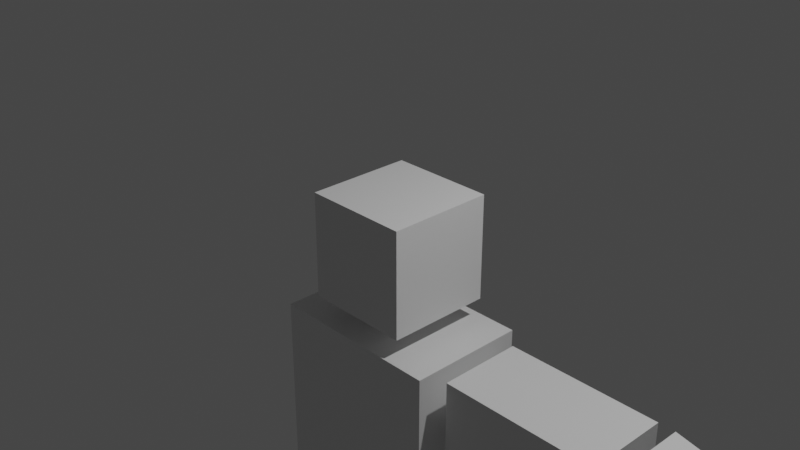 # Source: 4._Introduction_To_Edit_Mode.blend  (saved by Blender 2.83.21; exported with 4.5.12 LTS)
import bpy
from mathutils import Matrix  # noqa: F401  (used for matrix-valued properties, if any)

bpy.ops.wm.read_factory_settings(use_empty=True)
scene = bpy.context.scene
scene.name = 'Scene'

# ---- collections
col_collection = bpy.data.collections.new('Collection'); scene.collection.children.link(col_collection)

# ---- materials (node trees are filled in below, after node groups)
mat_material = bpy.data.materials.new('Material')
mat_material.alpha_threshold = 0.0
mat_material.use_transparent_shadow = False
mat_material.line_color = (0.0, 0.0, 0.0, 1.0)

# ---- material node trees
mat_material.use_nodes = True; mat_material.node_tree.nodes.clear()
_N = mat_material.node_tree.nodes; _L = mat_material.node_tree.links
n0 = _N.new('ShaderNodeOutputMaterial'); n0.name = 'Material Output'; n0.location = (300, 300)
n1 = _N.new('ShaderNodeBsdfPrincipled'); n1.name = 'Principled BSDF'; n1.location = (10, 300)
n1.distribution = 'GGX'
n1.subsurface_method = 'BURLEY'
n1.inputs[2].default_value = 0.4
n1.inputs[3].default_value = 1.45
n1.inputs[27].default_value = (0.0, 0.0, 0.0, 1.0)
n1.inputs[28].default_value = 1.0
_L.new(n1.outputs[0], n0.inputs[0])
n0.is_active_output = True

# ---- world
world_world = bpy.data.worlds.new('World'); scene.world = world_world
world_world.use_nodes = True; world_world.node_tree.nodes.clear()
_N = world_world.node_tree.nodes; _L = world_world.node_tree.links
n0 = _N.new('ShaderNodeOutputWorld'); n0.name = 'World Output'; n0.location = (300, 300)
n1 = _N.new('ShaderNodeBackground'); n1.name = 'Background'; n1.location = (10, 300)
n1.inputs[0].default_value = (0.05088, 0.05088, 0.05088, 1.0)
_L.new(n1.outputs[0], n0.inputs[0])
n0.is_active_output = True
world_world.color = (0.05088, 0.05088, 0.05088)
world_world.use_sun_shadow = False
world_world.sun_shadow_jitter_overblur = 0.0

# ---- cameras
cam_camera = bpy.data.cameras.new('Camera')
cam_camera.clip_end = 100.0
cam_camera.ortho_scale = 7.314

# ---- lights
light_light = bpy.data.lights.new('Light', 'POINT')
light_light.transmission_factor = 0.0
light_light.energy = 1000.0
light_light.shadow_soft_size = 0.1
light_light.shadow_maximum_resolution = 0.006
light_light.use_absolute_resolution = True

# ---- meshes
me_cube = bpy.data.meshes.new('Cube')
me_cube.from_pydata([(1.0, 1.0, 1.0), (1.0, 1.0, -1.0), (1.0, -1.0, 1.0), (1.0, -1.0, -1.0), (-1.0, 1.0, 1.0), (-1.0, 1.0, -1.0), (-1.0, -1.0, 1.0), (-1.0, -1.0, -1.0)], [], [(0, 4, 6, 2), (3, 2, 6, 7), (7, 6, 4, 5), (5, 1, 3, 7), (1, 0, 2, 3), (5, 4, 0, 1)])
_uv = me_cube.uv_layers.new(name='UVMap')
_uv.uv.foreach_set('vector', [0.625, 0.5, 0.875, 0.5, 0.875, 0.75, 0.625, 0.75, 0.375, 0.75, 0.625, 0.75, 0.625, 1.0, 0.375, 1.0, 0.375, 0.0, 0.625, 0.0, 0.625, 0.25, 0.375, 0.25, 0.125, 0.5, 0.375, 0.5, 0.375, 0.75, 0.125, 0.75, 0.375, 0.5, 0.625, 0.5, 0.625, 0.75, 0.375, 0.75, 0.375, 0.25, 0.625, 0.25, 0.625, 0.5, 0.375, 0.5])
me_cube.materials.append(mat_material)
me_cube.use_remesh_preserve_volume = False
me_cube.use_remesh_preserve_attributes = False
me_cube.use_mirror_vertex_groups = False
me_cube.update()
me_cube_001 = bpy.data.meshes.new('Cube.001')
me_cube_001.from_pydata([(1.0, 1.0, 1.0), (1.0, 1.0, -1.0), (1.0, -1.0, 1.0), (1.0, -1.0, -1.0), (-1.0, 1.0, 1.0), (-1.0, 1.0, -1.0), (-1.0, -1.0, 1.0), (-1.0, -1.0, -1.0)], [], [(0, 4, 6, 2), (3, 2, 6, 7), (7, 6, 4, 5), (5, 1, 3, 7), (1, 0, 2, 3), (5, 4, 0, 1)])
_uv = me_cube_001.uv_layers.new(name='UVMap')
_uv.uv.foreach_set('vector', [0.625, 0.5, 0.875, 0.5, 0.875, 0.75, 0.625, 0.75, 0.375, 0.75, 0.625, 0.75, 0.625, 1.0, 0.375, 1.0, 0.375, 0.0, 0.625, 0.0, 0.625, 0.25, 0.375, 0.25, 0.125, 0.5, 0.375, 0.5, 0.375, 0.75, 0.125, 0.75, 0.375, 0.5, 0.625, 0.5, 0.625, 0.75, 0.375, 0.75, 0.375, 0.25, 0.625, 0.25, 0.625, 0.5, 0.375, 0.5])
me_cube_001.materials.append(mat_material)
me_cube_001.use_remesh_preserve_volume = False
me_cube_001.use_remesh_preserve_attributes = False
me_cube_001.use_mirror_vertex_groups = False
me_cube_001.update()
me_cube_002 = bpy.data.meshes.new('Cube.002')
me_cube_002.from_pydata([(1.0, 1.0, 1.0), (1.0, 1.0, -1.0), (1.0, -1.0, 1.0), (1.0, -1.0, -1.0), (-1.0, 1.0, 1.0), (-1.0, 1.0, -1.0), (-1.0, -1.0, 1.0), (-1.0, -1.0, -1.0)], [], [(0, 4, 6, 2), (3, 2, 6, 7), (7, 6, 4, 5), (5, 1, 3, 7), (1, 0, 2, 3), (5, 4, 0, 1)])
_uv = me_cube_002.uv_layers.new(name='UVMap')
_uv.uv.foreach_set('vector', [0.625, 0.5, 0.875, 0.5, 0.875, 0.75, 0.625, 0.75, 0.375, 0.75, 0.625, 0.75, 0.625, 1.0, 0.375, 1.0, 0.375, 0.0, 0.625, 0.0, 0.625, 0.25, 0.375, 0.25, 0.125, 0.5, 0.375, 0.5, 0.375, 0.75, 0.125, 0.75, 0.375, 0.5, 0.625, 0.5, 0.625, 0.75, 0.375, 0.75, 0.375, 0.25, 0.625, 0.25, 0.625, 0.5, 0.375, 0.5])
me_cube_002.materials.append(mat_material)
me_cube_002.use_remesh_preserve_volume = False
me_cube_002.use_remesh_preserve_attributes = False
me_cube_002.use_mirror_vertex_groups = False
me_cube_002.update()
me_cube_003 = bpy.data.meshes.new('Cube.003')
me_cube_003.from_pydata([(1.0, 0.578, 0.6369), (1.0, 0.578, -0.6369), (1.0, -0.578, 0.6369), (1.0, -0.578, -0.6369), (-1.0, 1.0, 1.0), (-1.0, 1.0, -1.0), (-1.0, -1.0, 1.0), (-1.0, -1.0, -1.0)], [], [(0, 4, 6, 2), (3, 2, 6, 7), (7, 6, 4, 5), (5, 1, 3, 7), (1, 0, 2, 3), (5, 4, 0, 1)])
_uv = me_cube_003.uv_layers.new(name='UVMap')
_uv.uv.foreach_set('vector', [0.625, 0.5, 0.875, 0.5, 0.875, 0.75, 0.625, 0.75, 0.375, 0.75, 0.625, 0.75, 0.625, 1.0, 0.375, 1.0, 0.375, 0.0, 0.625, 0.0, 0.625, 0.25, 0.375, 0.25, 0.125, 0.5, 0.375, 0.5, 0.375, 0.75, 0.125, 0.75, 0.375, 0.5, 0.625, 0.5, 0.625, 0.75, 0.375, 0.75, 0.375, 0.25, 0.625, 0.25, 0.625, 0.5, 0.375, 0.5])
me_cube_003.materials.append(mat_material)
me_cube_003.use_remesh_preserve_volume = False
me_cube_003.use_remesh_preserve_attributes = False
me_cube_003.use_mirror_vertex_groups = False
me_cube_003.update()
me_cube_004 = bpy.data.meshes.new('Cube.004')
me_cube_004.from_pydata([(1.0, 1.0, 1.0), (1.0, 1.0, -1.0), (1.0, -1.0, 1.0), (1.0, -1.0, -1.0), (-1.0, 1.0, 1.0), (-1.0, 1.0, -1.0), (-1.0, -1.0, 1.0), (-1.0, -1.0, -1.0)], [], [(0, 4, 6, 2), (3, 2, 6, 7), (7, 6, 4, 5), (5, 1, 3, 7), (1, 0, 2, 3), (5, 4, 0, 1)])
_uv = me_cube_004.uv_layers.new(name='UVMap')
_uv.uv.foreach_set('vector', [0.625, 0.5, 0.875, 0.5, 0.875, 0.75, 0.625, 0.75, 0.375, 0.75, 0.625, 0.75, 0.625, 1.0, 0.375, 1.0, 0.375, 0.0, 0.625, 0.0, 0.625, 0.25, 0.375, 0.25, 0.125, 0.5, 0.375, 0.5, 0.375, 0.75, 0.125, 0.75, 0.375, 0.5, 0.625, 0.5, 0.625, 0.75, 0.375, 0.75, 0.375, 0.25, 0.625, 0.25, 0.625, 0.5, 0.375, 0.5])
me_cube_004.materials.append(mat_material)
me_cube_004.use_remesh_preserve_volume = False
me_cube_004.use_remesh_preserve_attributes = False
me_cube_004.use_mirror_vertex_groups = False
me_cube_004.update()
me_cube_005 = bpy.data.meshes.new('Cube.005')
me_cube_005.from_pydata([(1.0, 1.0, 1.0), (1.0, 1.0, -1.0), (1.0, -1.0, 1.0), (1.0, -1.0, -1.0), (-1.0, 1.0, 1.0), (-1.0, 1.0, -1.0), (-1.0, -1.0, 1.0), (-1.0, -1.0, -1.0)], [], [(0, 4, 6, 2), (3, 2, 6, 7), (7, 6, 4, 5), (5, 1, 3, 7), (1, 0, 2, 3), (5, 4, 0, 1)])
_uv = me_cube_005.uv_layers.new(name='UVMap')
_uv.uv.foreach_set('vector', [0.625, 0.5, 0.875, 0.5, 0.875, 0.75, 0.625, 0.75, 0.375, 0.75, 0.625, 0.75, 0.625, 1.0, 0.375, 1.0, 0.375, 0.0, 0.625, 0.0, 0.625, 0.25, 0.375, 0.25, 0.125, 0.5, 0.375, 0.5, 0.375, 0.75, 0.125, 0.75, 0.375, 0.5, 0.625, 0.5, 0.625, 0.75, 0.375, 0.75, 0.375, 0.25, 0.625, 0.25, 0.625, 0.5, 0.375, 0.5])
me_cube_005.materials.append(mat_material)
me_cube_005.use_remesh_preserve_volume = False
me_cube_005.use_remesh_preserve_attributes = False
me_cube_005.use_mirror_vertex_groups = False
me_cube_005.update()
me_cube_006 = bpy.data.meshes.new('Cube.006')
me_cube_006.from_pydata([(1.0, 1.0, 1.0), (1.0, 1.0, -1.0), (1.0, -1.0, 1.0), (1.0, -1.0, -1.0), (-1.0, 1.0, 1.0), (-1.0, 1.0, -1.0), (-1.0, -1.0, 1.0), (-1.0, -1.0, -1.0)], [], [(0, 4, 6, 2), (3, 2, 6, 7), (7, 6, 4, 5), (5, 1, 3, 7), (1, 0, 2, 3), (5, 4, 0, 1)])
_uv = me_cube_006.uv_layers.new(name='UVMap')
_uv.uv.foreach_set('vector', [0.625, 0.5, 0.875, 0.5, 0.875, 0.75, 0.625, 0.75, 0.375, 0.75, 0.625, 0.75, 0.625, 1.0, 0.375, 1.0, 0.375, 0.0, 0.625, 0.0, 0.625, 0.25, 0.375, 0.25, 0.125, 0.5, 0.375, 0.5, 0.375, 0.75, 0.125, 0.75, 0.375, 0.5, 0.625, 0.5, 0.625, 0.75, 0.375, 0.75, 0.375, 0.25, 0.625, 0.25, 0.625, 0.5, 0.375, 0.5])
me_cube_006.materials.append(mat_material)
me_cube_006.use_remesh_preserve_volume = False
me_cube_006.use_remesh_preserve_attributes = False
me_cube_006.use_mirror_vertex_groups = False
me_cube_006.update()
me_cube_007 = bpy.data.meshes.new('Cube.007')
me_cube_007.from_pydata([(1.0, 1.0, 1.0), (1.0, 1.0, -1.0), (1.0, -1.0, 1.0), (1.0, -1.0, -1.0), (-1.0, 1.0, 1.0), (-1.0, 1.0, -1.0), (-1.0, -1.0, 1.0), (-1.0, -1.0, -1.0)], [], [(0, 4, 6, 2), (3, 2, 6, 7), (7, 6, 4, 5), (5, 1, 3, 7), (1, 0, 2, 3), (5, 4, 0, 1)])
_uv = me_cube_007.uv_layers.new(name='UVMap')
_uv.uv.foreach_set('vector', [0.625, 0.5, 0.875, 0.5, 0.875, 0.75, 0.625, 0.75, 0.375, 0.75, 0.625, 0.75, 0.625, 1.0, 0.375, 1.0, 0.375, 0.0, 0.625, 0.0, 0.625, 0.25, 0.375, 0.25, 0.125, 0.5, 0.375, 0.5, 0.375, 0.75, 0.125, 0.75, 0.375, 0.5, 0.625, 0.5, 0.625, 0.75, 0.375, 0.75, 0.375, 0.25, 0.625, 0.25, 0.625, 0.5, 0.375, 0.5])
me_cube_007.materials.append(mat_material)
me_cube_007.use_remesh_preserve_volume = False
me_cube_007.use_remesh_preserve_attributes = False
me_cube_007.use_mirror_vertex_groups = False
me_cube_007.update()
me_cube_008 = bpy.data.meshes.new('Cube.008')
me_cube_008.from_pydata([(1.0, 1.0, 1.0), (1.0, 1.0, -1.0), (1.0, -1.0, 1.0), (1.0, -1.0, -1.0), (-1.0, 1.0, 1.0), (-1.0, 1.0, -1.0), (-1.0, -1.0, 1.0), (-1.0, -1.0, -1.0)], [], [(0, 4, 6, 2), (3, 2, 6, 7), (7, 6, 4, 5), (5, 1, 3, 7), (1, 0, 2, 3), (5, 4, 0, 1)])
_uv = me_cube_008.uv_layers.new(name='UVMap')
_uv.uv.foreach_set('vector', [0.625, 0.5, 0.875, 0.5, 0.875, 0.75, 0.625, 0.75, 0.375, 0.75, 0.625, 0.75, 0.625, 1.0, 0.375, 1.0, 0.375, 0.0, 0.625, 0.0, 0.625, 0.25, 0.375, 0.25, 0.125, 0.5, 0.375, 0.5, 0.375, 0.75, 0.125, 0.75, 0.375, 0.5, 0.625, 0.5, 0.625, 0.75, 0.375, 0.75, 0.375, 0.25, 0.625, 0.25, 0.625, 0.5, 0.375, 0.5])
me_cube_008.materials.append(mat_material)
me_cube_008.use_remesh_preserve_volume = False
me_cube_008.use_remesh_preserve_attributes = False
me_cube_008.use_mirror_vertex_groups = False
me_cube_008.update()

# ---- objects
ob_cube = bpy.data.objects.new('Cube', me_cube)
ob_light = bpy.data.objects.new('Light', light_light)
ob_camera = bpy.data.objects.new('Camera', cam_camera)
ob_cube_001 = bpy.data.objects.new('Cube.001', me_cube_001)
ob_cube_002 = bpy.data.objects.new('Cube.002', me_cube_002)
ob_cube_003 = bpy.data.objects.new('Cube.003', me_cube_003)
ob_cube_004 = bpy.data.objects.new('Cube.004', me_cube_004)
ob_cube_005 = bpy.data.objects.new('Cube.005', me_cube_005)
ob_cube_006 = bpy.data.objects.new('Cube.006', me_cube_006)
ob_cube_007 = bpy.data.objects.new('Cube.007', me_cube_007)
ob_cube_008 = bpy.data.objects.new('Cube.008', me_cube_008)

# ---- transforms, parenting, visibility, modifiers, constraints
ob_cube.location = (0.0, 0.0, -0.319)
ob_cube.scale = (0.6, 0.6, 0.6)
ob_cube.lock_rotations_4d = False
ob_cube.empty_display_type = 'ARROWS'
ob_cube.lineart.crease_threshold = 0.0
ob_light.location = (4.076, 1.005, 5.904)
ob_light.rotation_euler = (0.6503, 0.05522, 1.866)
ob_light.lock_rotations_4d = False
ob_light.empty_display_type = 'ARROWS'
ob_light.color = (0.0, 0.0, 0.0, 0.0)
ob_light.lineart.crease_threshold = 0.0
ob_camera.location = (7.359, -6.926, 4.958)
ob_camera.rotation_euler = (1.109, 0.0, 0.8149)
ob_camera.lock_rotations_4d = False
ob_camera.empty_display_type = 'ARROWS'
ob_camera.color = (0.0, 0.0, 0.0, 0.0)
ob_camera.display_type = 'WIRE'
ob_camera.lineart.crease_threshold = 0.0
ob_cube_001.location = (0.0, 0.0, -2.158)
ob_cube_001.scale = (1.0, 0.6719, 1.0)
ob_cube_001.lock_rotations_4d = False
ob_cube_001.empty_display_type = 'ARROWS'
ob_cube_001.lineart.crease_threshold = 0.0
ob_cube_002.location = (2.062, -6.631e-08, -1.665)
ob_cube_002.scale = (0.8853, 0.4793, 0.4793)
ob_cube_002.lock_rotations_4d = False
ob_cube_002.empty_display_type = 'ARROWS'
ob_cube_002.lineart.crease_threshold = 0.0
ob_cube_003.location = (4.019, -6.631e-08, -1.665)
ob_cube_003.scale = (0.8853, 0.4793, 0.4793)
ob_cube_003.lock_rotations_4d = False
ob_cube_003.empty_display_type = 'ARROWS'
ob_cube_003.lineart.crease_threshold = 0.0
ob_cube_004.location = (0.0, 0.0, -3.865)
ob_cube_004.scale = (1.0, 0.6719, 0.571)
ob_cube_004.lock_rotations_4d = False
ob_cube_004.empty_display_type = 'ARROWS'
ob_cube_004.lineart.crease_threshold = 0.0
ob_cube_005.location = (0.5525, -4.797e-08, -5.506)
ob_cube_005.scale = (0.5138, 0.5138, 0.9559)
ob_cube_005.lock_rotations_4d = False
ob_cube_005.empty_display_type = 'ARROWS'
ob_cube_005.lineart.crease_threshold = 0.0
ob_cube_006.location = (0.5525, -4.797e-08, -7.529)
ob_cube_006.scale = (0.3588, 0.3588, 0.9559)
ob_cube_006.lock_rotations_4d = False
ob_cube_006.empty_display_type = 'ARROWS'
ob_cube_006.lineart.crease_threshold = 0.0
ob_cube_007.location = (0.5525, -0.2552, -8.903)
ob_cube_007.scale = (0.3588, 0.7796, 0.2842)
ob_cube_007.lock_rotations_4d = False
ob_cube_007.empty_display_type = 'ARROWS'
ob_cube_007.lineart.crease_threshold = 0.0
ob_cube_008.location = (5.502, -6.631e-08, -1.665)
ob_cube_008.scale = (0.4549, 0.2736, 0.3416)
ob_cube_008.lock_rotations_4d = False
ob_cube_008.empty_display_type = 'ARROWS'
ob_cube_008.lineart.crease_threshold = 0.0

# ---- collection membership
col_collection.objects.link(ob_cube)
col_collection.objects.link(ob_light)
col_collection.objects.link(ob_camera)
col_collection.objects.link(ob_cube_001)
col_collection.objects.link(ob_cube_002)
col_collection.objects.link(ob_cube_003)
col_collection.objects.link(ob_cube_004)
col_collection.objects.link(ob_cube_005)
col_collection.objects.link(ob_cube_006)
col_collection.objects.link(ob_cube_007)
col_collection.objects.link(ob_cube_008)

# ---- scene / render settings (as saved in the file)
scene.camera = ob_camera
scene.frame_start = 1; scene.frame_end = 250; scene.frame_set(1)
scene.render.engine = 'BLENDER_EEVEE_NEXT'
scene.cycles.use_denoising = False
scene.cycles.samples = 128
scene.cycles.sampling_pattern = 'TABULATED_SOBOL'
scene.cycles.use_adaptive_sampling = False
scene.cycles.use_light_tree = False
scene.view_settings.view_transform = 'Filmic'
bpy.context.view_layer.update()
